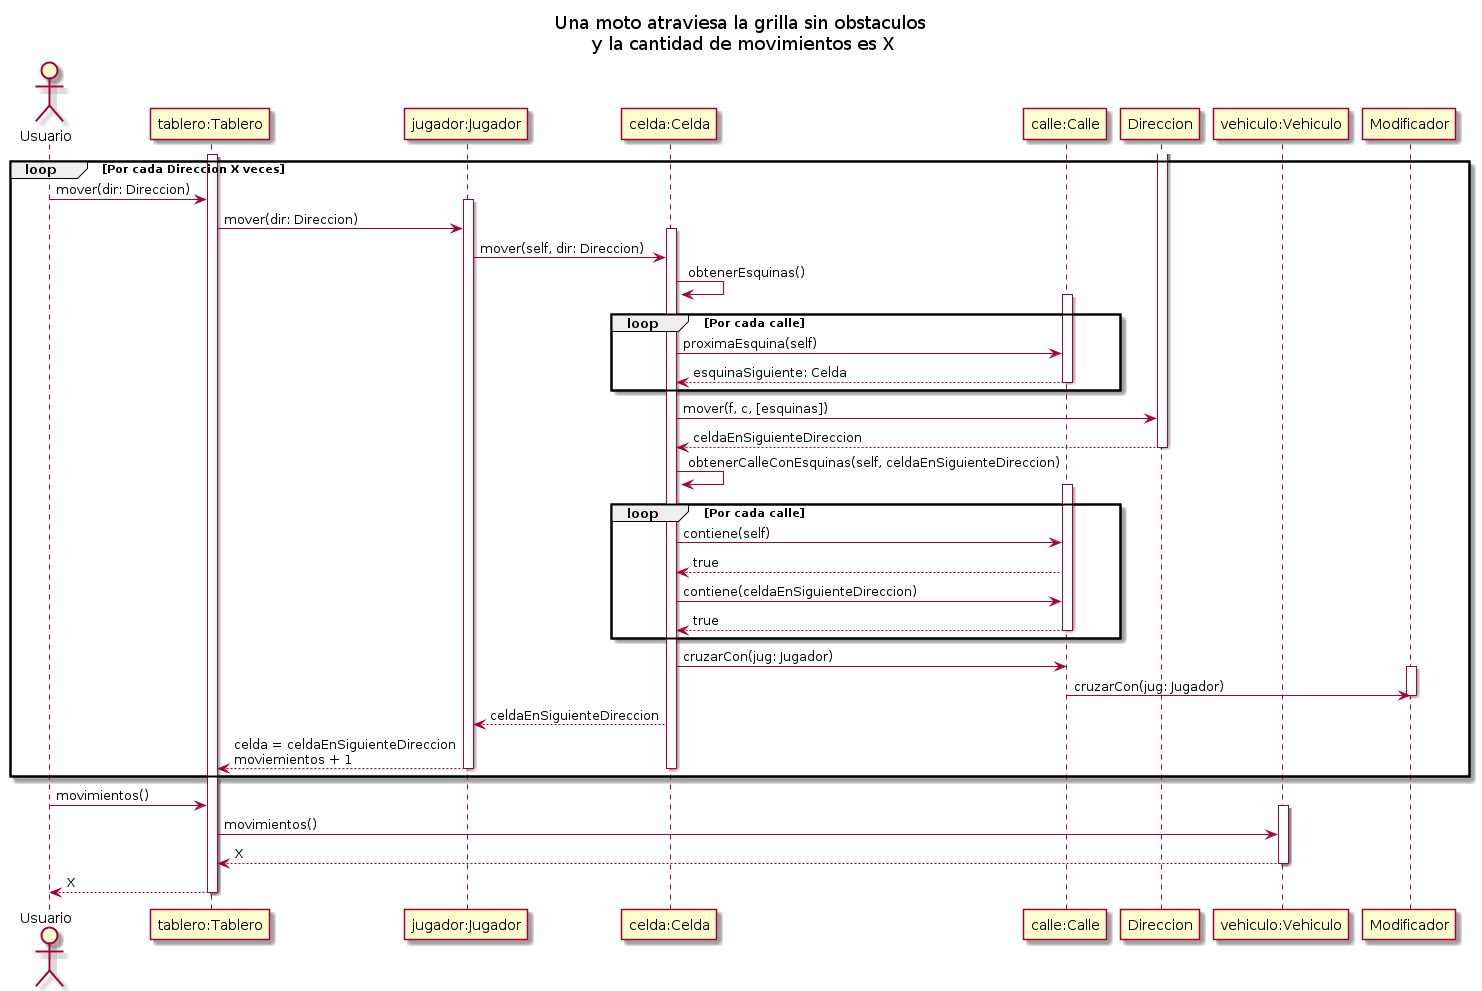

The diagram above was rendered by PlantUML. Its source (embedded in the PNG):
@startuml sec-moto-atraviesa-grilla-sin-obs

title Una moto atraviesa la grilla sin obstaculos\n y la cantidad de movimientos es X

Actor Usuario as user
participant "tablero:Tablero" as tablero
participant "jugador:Jugador" as jugador
participant "celda:Celda" as celda
participant "calle:Calle" as calle
participant "Direccion" as direccion
participant "vehiculo:Vehiculo" as vehiculo
participant "Modificador" as modificador

activate tablero

loop Por cada Direccion X veces

    user -> tablero: mover(dir: Direccion)
    
    activate jugador
    
    tablero -> jugador: mover(dir: Direccion)

    activate celda

    jugador -> celda: mover(self, dir: Direccion)
    celda -> celda: obtenerEsquinas()

    loop Por cada calle
        activate calle

        celda -> calle: proximaEsquina(self)
        calle --> celda: esquinaSiguiente: Celda
        
        deactivate calle
    end

    activate direccion

    celda -> direccion: mover(f, c, [esquinas])
    direccion --> celda: celdaEnSiguienteDireccion

    deactivate direccion

    celda -> celda: obtenerCalleConEsquinas(self, celdaEnSiguienteDireccion)
    
    loop Por cada calle
        activate calle

        celda -> calle: contiene(self)
        calle --> celda: true
        celda -> calle: contiene(celdaEnSiguienteDireccion)
        calle --> celda: true

        deactivate calle
    end
    
    activate calle

    celda -> calle: cruzarCon(jug: Jugador)
    
    activate modificador
    
    calle -> modificador: cruzarCon(jug: Jugador)

    deactivate modificador
    deactivate calle

    celda --> jugador: celdaEnSiguienteDireccion
    jugador --> tablero: celda = celdaEnSiguienteDireccion\nmoviemientos + 1

    deactivate celda
    deactivate jugador

end


user -> tablero: movimientos()

activate vehiculo
tablero -> vehiculo: movimientos()
vehiculo --> tablero: X
deactivate vehiculo

tablero --> user: X

deactivate tablero

@enduml